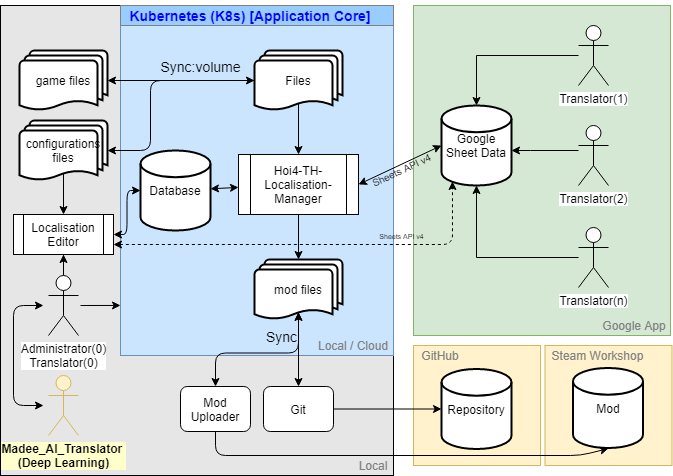

The diagram above was exported from draw.io. Its source (the exported page's mxGraphModel, read from the mxfile embedded in the PNG):
<mxGraphModel dx="1422" dy="762" grid="1" gridSize="10" guides="1" tooltips="1" connect="1" arrows="1" fold="1" page="1" pageScale="1" pageWidth="827" pageHeight="1169" math="0" shadow="0">
  <root>
    <mxCell id="0" />
    <mxCell id="1" parent="0" />
    <mxCell id="GzSAWS4ZVo4R-alZfi92-2" value="" style="rounded=0;whiteSpace=wrap;html=1;fontSize=14;fillColor=#E6E6E6;" parent="1" vertex="1">
      <mxGeometry x="50" y="20" width="393" height="470" as="geometry" />
    </mxCell>
    <mxCell id="6dCQT9yg1-t21u0xLebJ-40" value="" style="rounded=0;whiteSpace=wrap;html=1;fillColor=#d5e8d4;strokeColor=#82b366;" parent="1" vertex="1">
      <mxGeometry x="463" y="20" width="257" height="330" as="geometry" />
    </mxCell>
    <mxCell id="6dCQT9yg1-t21u0xLebJ-39" value="" style="rounded=0;whiteSpace=wrap;html=1;fillColor=#CCE5FF;strokeColor=#6c8ebf;" parent="1" vertex="1">
      <mxGeometry x="170" y="20" width="273" height="350" as="geometry" />
    </mxCell>
    <mxCell id="6dCQT9yg1-t21u0xLebJ-1" value="Database" style="strokeWidth=2;html=1;shape=mxgraph.flowchart.database;whiteSpace=wrap;" parent="1" vertex="1">
      <mxGeometry x="190" y="165" width="70" height="80" as="geometry" />
    </mxCell>
    <mxCell id="6dCQT9yg1-t21u0xLebJ-2" value="Google Sheet Data" style="strokeWidth=2;html=1;shape=mxgraph.flowchart.database;whiteSpace=wrap;" parent="1" vertex="1">
      <mxGeometry x="491" y="120" width="70" height="80" as="geometry" />
    </mxCell>
    <mxCell id="6dCQT9yg1-t21u0xLebJ-20" style="edgeStyle=orthogonalEdgeStyle;rounded=0;orthogonalLoop=1;jettySize=auto;html=1;entryX=0.5;entryY=0;entryDx=0;entryDy=0;entryPerimeter=0;" parent="1" source="6dCQT9yg1-t21u0xLebJ-3" target="6dCQT9yg1-t21u0xLebJ-2" edge="1">
      <mxGeometry relative="1" as="geometry" />
    </mxCell>
    <mxCell id="6dCQT9yg1-t21u0xLebJ-3" value="Translator(1)" style="shape=umlActor;verticalLabelPosition=bottom;labelBackgroundColor=#ffffff;verticalAlign=top;html=1;outlineConnect=0;" parent="1" vertex="1">
      <mxGeometry x="628" y="40" width="30" height="60" as="geometry" />
    </mxCell>
    <mxCell id="6dCQT9yg1-t21u0xLebJ-36" style="edgeStyle=orthogonalEdgeStyle;rounded=0;orthogonalLoop=1;jettySize=auto;html=1;entryX=0.5;entryY=1;entryDx=0;entryDy=0;entryPerimeter=0;" parent="1" source="6dCQT9yg1-t21u0xLebJ-4" target="6dCQT9yg1-t21u0xLebJ-2" edge="1">
      <mxGeometry relative="1" as="geometry" />
    </mxCell>
    <mxCell id="6dCQT9yg1-t21u0xLebJ-4" value="Translator(n)" style="shape=umlActor;verticalLabelPosition=bottom;labelBackgroundColor=#ffffff;verticalAlign=top;html=1;outlineConnect=0;" parent="1" vertex="1">
      <mxGeometry x="628" y="242" width="30" height="60" as="geometry" />
    </mxCell>
    <mxCell id="6dCQT9yg1-t21u0xLebJ-19" style="rounded=0;orthogonalLoop=1;jettySize=auto;html=1;edgeStyle=orthogonalEdgeStyle;" parent="1" source="6dCQT9yg1-t21u0xLebJ-5" target="6dCQT9yg1-t21u0xLebJ-2" edge="1">
      <mxGeometry relative="1" as="geometry">
        <Array as="points">
          <mxPoint x="580" y="165" />
          <mxPoint x="580" y="165" />
        </Array>
      </mxGeometry>
    </mxCell>
    <mxCell id="6dCQT9yg1-t21u0xLebJ-5" value="Translator(2)" style="shape=umlActor;verticalLabelPosition=bottom;labelBackgroundColor=#ffffff;verticalAlign=top;html=1;outlineConnect=0;" parent="1" vertex="1">
      <mxGeometry x="628" y="140" width="30" height="60" as="geometry" />
    </mxCell>
    <mxCell id="6dCQT9yg1-t21u0xLebJ-16" value="Hoi4-TH-Localisation-Manager" style="shape=process;whiteSpace=wrap;html=1;backgroundOutline=1;" parent="1" vertex="1">
      <mxGeometry x="288" y="169" width="120" height="60" as="geometry" />
    </mxCell>
    <mxCell id="6dCQT9yg1-t21u0xLebJ-23" value="" style="endArrow=classic;startArrow=classic;html=1;" parent="1" source="6dCQT9yg1-t21u0xLebJ-1" target="6dCQT9yg1-t21u0xLebJ-16" edge="1">
      <mxGeometry width="50" height="50" relative="1" as="geometry">
        <mxPoint x="140" y="400" as="sourcePoint" />
        <mxPoint x="190" y="350" as="targetPoint" />
      </mxGeometry>
    </mxCell>
    <mxCell id="6dCQT9yg1-t21u0xLebJ-24" value="" style="endArrow=classic;startArrow=classic;html=1;entryX=0;entryY=0.5;entryDx=0;entryDy=0;entryPerimeter=0;exitX=1;exitY=0.5;exitDx=0;exitDy=0;" parent="1" source="6dCQT9yg1-t21u0xLebJ-16" target="6dCQT9yg1-t21u0xLebJ-2" edge="1">
      <mxGeometry width="50" height="50" relative="1" as="geometry">
        <mxPoint x="93" y="400" as="sourcePoint" />
        <mxPoint x="143" y="350" as="targetPoint" />
      </mxGeometry>
    </mxCell>
    <mxCell id="S_g9rzUaP5mfgNMYT9Y4-9" value="Sheets API v4" style="text;html=1;resizable=0;points=[];align=center;verticalAlign=middle;labelBackgroundColor=none;labelBorderColor=none;rotation=-25;fontSize=10;" parent="6dCQT9yg1-t21u0xLebJ-24" vertex="1" connectable="0">
      <mxGeometry x="0.301" relative="1" as="geometry">
        <mxPoint x="-12" y="11.310000000000002" as="offset" />
      </mxGeometry>
    </mxCell>
    <mxCell id="6dCQT9yg1-t21u0xLebJ-25" value="mod files" style="strokeWidth=2;html=1;shape=mxgraph.flowchart.multi-document;whiteSpace=wrap;" parent="1" vertex="1">
      <mxGeometry x="304" y="274" width="88" height="60" as="geometry" />
    </mxCell>
    <mxCell id="6dCQT9yg1-t21u0xLebJ-27" value="" style="endArrow=classic;html=1;exitX=0.5;exitY=1;exitDx=0;exitDy=0;" parent="1" source="6dCQT9yg1-t21u0xLebJ-16" target="6dCQT9yg1-t21u0xLebJ-25" edge="1">
      <mxGeometry width="50" height="50" relative="1" as="geometry">
        <mxPoint x="148" y="430" as="sourcePoint" />
        <mxPoint x="198" y="380" as="targetPoint" />
      </mxGeometry>
    </mxCell>
    <mxCell id="6dCQT9yg1-t21u0xLebJ-28" value="Files" style="strokeWidth=2;html=1;shape=mxgraph.flowchart.multi-document;whiteSpace=wrap;" parent="1" vertex="1">
      <mxGeometry x="304" y="65" width="88" height="60" as="geometry" />
    </mxCell>
    <mxCell id="6dCQT9yg1-t21u0xLebJ-29" value="" style="endArrow=classic;html=1;exitX=0.5;exitY=0.88;exitDx=0;exitDy=0;exitPerimeter=0;entryX=0.5;entryY=0;entryDx=0;entryDy=0;" parent="1" source="6dCQT9yg1-t21u0xLebJ-28" target="6dCQT9yg1-t21u0xLebJ-16" edge="1">
      <mxGeometry width="50" height="50" relative="1" as="geometry">
        <mxPoint x="148" y="430" as="sourcePoint" />
        <mxPoint x="198" y="380" as="targetPoint" />
      </mxGeometry>
    </mxCell>
    <mxCell id="mlgsbzYPAvhJk-6GDft8-3" style="edgeStyle=orthogonalEdgeStyle;rounded=0;orthogonalLoop=1;jettySize=auto;html=1;" parent="1" source="6dCQT9yg1-t21u0xLebJ-30" target="mlgsbzYPAvhJk-6GDft8-1" edge="1">
      <mxGeometry relative="1" as="geometry" />
    </mxCell>
    <mxCell id="6dCQT9yg1-t21u0xLebJ-30" value="Administrator(0)&lt;br&gt;Translator(0)" style="shape=umlActor;verticalLabelPosition=bottom;labelBackgroundColor=#ffffff;verticalAlign=top;html=1;outlineConnect=0;" parent="1" vertex="1">
      <mxGeometry x="98" y="290" width="30" height="60" as="geometry" />
    </mxCell>
    <mxCell id="6dCQT9yg1-t21u0xLebJ-43" value="Local / Cloud" style="text;html=1;strokeColor=none;fillColor=none;align=center;verticalAlign=middle;whiteSpace=wrap;rounded=0;fontColor=#808080;" parent="1" vertex="1">
      <mxGeometry x="365" y="350" width="76" height="20" as="geometry" />
    </mxCell>
    <mxCell id="6dCQT9yg1-t21u0xLebJ-44" value="Google App" style="text;html=1;strokeColor=none;fillColor=none;align=center;verticalAlign=middle;whiteSpace=wrap;rounded=0;fontColor=#808080;" parent="1" vertex="1">
      <mxGeometry x="648" y="330" width="72" height="20" as="geometry" />
    </mxCell>
    <mxCell id="S_g9rzUaP5mfgNMYT9Y4-1" value="" style="rounded=0;whiteSpace=wrap;html=1;fillColor=#fff2cc;strokeColor=#d6b656;" parent="1" vertex="1">
      <mxGeometry x="463" y="360" width="127" height="120" as="geometry" />
    </mxCell>
    <mxCell id="S_g9rzUaP5mfgNMYT9Y4-2" value="GitHub" style="text;html=1;strokeColor=none;fillColor=none;align=center;verticalAlign=middle;whiteSpace=wrap;rounded=0;fontColor=#808080;" parent="1" vertex="1">
      <mxGeometry x="463" y="360" width="54" height="20" as="geometry" />
    </mxCell>
    <mxCell id="S_g9rzUaP5mfgNMYT9Y4-3" value="Repository" style="strokeWidth=2;html=1;shape=mxgraph.flowchart.database;whiteSpace=wrap;" parent="1" vertex="1">
      <mxGeometry x="491" y="383.5" width="70" height="80" as="geometry" />
    </mxCell>
    <mxCell id="S_g9rzUaP5mfgNMYT9Y4-8" style="edgeStyle=orthogonalEdgeStyle;rounded=0;orthogonalLoop=1;jettySize=auto;html=1;exitX=1;exitY=0.5;exitDx=0;exitDy=0;entryX=0;entryY=0.5;entryDx=0;entryDy=0;entryPerimeter=0;" parent="1" source="S_g9rzUaP5mfgNMYT9Y4-4" target="S_g9rzUaP5mfgNMYT9Y4-3" edge="1">
      <mxGeometry relative="1" as="geometry" />
    </mxCell>
    <mxCell id="S_g9rzUaP5mfgNMYT9Y4-4" value="Git" style="rounded=1;whiteSpace=wrap;html=1;" parent="1" vertex="1">
      <mxGeometry x="313" y="401" width="70" height="45" as="geometry" />
    </mxCell>
    <mxCell id="GzSAWS4ZVo4R-alZfi92-3" value="Local" style="text;html=1;strokeColor=none;fillColor=none;align=center;verticalAlign=middle;whiteSpace=wrap;rounded=0;fontColor=#808080;" parent="1" vertex="1">
      <mxGeometry x="403" y="470" width="40" height="20" as="geometry" />
    </mxCell>
    <mxCell id="GzSAWS4ZVo4R-alZfi92-5" value="Mod Uploader" style="rounded=1;whiteSpace=wrap;html=1;" parent="1" vertex="1">
      <mxGeometry x="230" y="401" width="70" height="45" as="geometry" />
    </mxCell>
    <mxCell id="GzSAWS4ZVo4R-alZfi92-7" value="game files" style="strokeWidth=2;html=1;shape=mxgraph.flowchart.multi-document;whiteSpace=wrap;" parent="1" vertex="1">
      <mxGeometry x="69" y="65" width="88" height="60" as="geometry" />
    </mxCell>
    <mxCell id="GzSAWS4ZVo4R-alZfi92-8" value="" style="endArrow=classic;startArrow=classic;html=1;fontSize=14;fontColor=#0000FF;entryX=0;entryY=0.5;entryDx=0;entryDy=0;entryPerimeter=0;exitX=1;exitY=0.5;exitDx=0;exitDy=0;exitPerimeter=0;" parent="1" source="GzSAWS4ZVo4R-alZfi92-7" target="6dCQT9yg1-t21u0xLebJ-28" edge="1">
      <mxGeometry width="50" height="50" relative="1" as="geometry">
        <mxPoint x="50" y="550" as="sourcePoint" />
        <mxPoint x="100" y="500" as="targetPoint" />
      </mxGeometry>
    </mxCell>
    <mxCell id="GzSAWS4ZVo4R-alZfi92-9" value="Sync:volume" style="text;html=1;resizable=0;points=[];align=center;verticalAlign=middle;labelBackgroundColor=none;fontSize=14;fontColor=#000000;" parent="GzSAWS4ZVo4R-alZfi92-8" vertex="1" connectable="0">
      <mxGeometry x="-0.2109" y="1" relative="1" as="geometry">
        <mxPoint x="34" y="-14" as="offset" />
      </mxGeometry>
    </mxCell>
    <mxCell id="GzSAWS4ZVo4R-alZfi92-11" value="" style="rounded=0;whiteSpace=wrap;html=1;labelBackgroundColor=none;strokeColor=#808080;fillColor=#99CCFF;fontSize=14;fontColor=#000000;" parent="1" vertex="1">
      <mxGeometry x="170" y="20" width="273" height="20" as="geometry" />
    </mxCell>
    <mxCell id="GzSAWS4ZVo4R-alZfi92-1" value="Kubernetes (K8s) [Application Core]" style="text;html=1;strokeColor=none;fillColor=none;align=center;verticalAlign=middle;whiteSpace=wrap;rounded=0;fontStyle=1;fontColor=#0000FF;fontSize=14;" parent="1" vertex="1">
      <mxGeometry x="170" y="15" width="260" height="30" as="geometry" />
    </mxCell>
    <mxCell id="GzSAWS4ZVo4R-alZfi92-12" value="" style="rounded=0;whiteSpace=wrap;html=1;fillColor=#fff2cc;strokeColor=#d6b656;" parent="1" vertex="1">
      <mxGeometry x="594.5" y="360" width="127" height="120" as="geometry" />
    </mxCell>
    <mxCell id="GzSAWS4ZVo4R-alZfi92-13" value="Steam Workshop" style="text;html=1;strokeColor=none;fillColor=none;align=center;verticalAlign=middle;whiteSpace=wrap;rounded=0;fontColor=#808080;" parent="1" vertex="1">
      <mxGeometry x="595" y="360" width="105" height="20" as="geometry" />
    </mxCell>
    <mxCell id="GzSAWS4ZVo4R-alZfi92-14" value="Mod" style="strokeWidth=2;html=1;shape=mxgraph.flowchart.database;whiteSpace=wrap;" parent="1" vertex="1">
      <mxGeometry x="622.5" y="382.5" width="70" height="80" as="geometry" />
    </mxCell>
    <mxCell id="GzSAWS4ZVo4R-alZfi92-15" value="" style="endArrow=classic;html=1;fontSize=14;fontColor=#000000;exitX=0.5;exitY=1;exitDx=0;exitDy=0;" parent="1" source="GzSAWS4ZVo4R-alZfi92-5" edge="1">
      <mxGeometry width="50" height="50" relative="1" as="geometry">
        <mxPoint x="50" y="550" as="sourcePoint" />
        <mxPoint x="658" y="463" as="targetPoint" />
        <Array as="points">
          <mxPoint x="265" y="470" />
          <mxPoint x="630" y="470" />
        </Array>
      </mxGeometry>
    </mxCell>
    <mxCell id="GzSAWS4ZVo4R-alZfi92-27" value="" style="endArrow=classic;startArrow=classic;html=1;fontSize=14;fontColor=#000000;exitX=0.5;exitY=0;exitDx=0;exitDy=0;edgeStyle=orthogonalEdgeStyle;entryX=0.5;entryY=0.88;entryDx=0;entryDy=0;entryPerimeter=0;" parent="1" source="GzSAWS4ZVo4R-alZfi92-5" target="6dCQT9yg1-t21u0xLebJ-25" edge="1">
      <mxGeometry width="50" height="50" relative="1" as="geometry">
        <mxPoint x="210" y="355" as="sourcePoint" />
        <mxPoint x="348" y="360" as="targetPoint" />
      </mxGeometry>
    </mxCell>
    <mxCell id="GzSAWS4ZVo4R-alZfi92-29" value="" style="endArrow=classic;startArrow=classic;html=1;fontSize=14;fontColor=#000000;entryX=0.5;entryY=0.88;entryDx=0;entryDy=0;entryPerimeter=0;" parent="1" source="S_g9rzUaP5mfgNMYT9Y4-4" target="6dCQT9yg1-t21u0xLebJ-25" edge="1">
      <mxGeometry width="50" height="50" relative="1" as="geometry">
        <mxPoint x="60" y="560" as="sourcePoint" />
        <mxPoint x="110" y="510" as="targetPoint" />
      </mxGeometry>
    </mxCell>
    <mxCell id="GzSAWS4ZVo4R-alZfi92-30" value="Sync" style="text;html=1;resizable=0;points=[];align=center;verticalAlign=middle;labelBackgroundColor=none;fontSize=14;fontColor=#000000;" parent="GzSAWS4ZVo4R-alZfi92-29" vertex="1" connectable="0">
      <mxGeometry x="0.44" y="3" relative="1" as="geometry">
        <mxPoint x="-15" y="2" as="offset" />
      </mxGeometry>
    </mxCell>
    <mxCell id="-Pedr-kxwcbIdDx07NKy-1" value="configurations files" style="strokeWidth=2;html=1;shape=mxgraph.flowchart.multi-document;whiteSpace=wrap;" parent="1" vertex="1">
      <mxGeometry x="69" y="135" width="88" height="60" as="geometry" />
    </mxCell>
    <mxCell id="-Pedr-kxwcbIdDx07NKy-3" value="" style="endArrow=classic;html=1;entryX=1;entryY=0.5;entryDx=0;entryDy=0;entryPerimeter=0;exitX=0;exitY=0.5;exitDx=0;exitDy=0;exitPerimeter=0;" parent="1" source="6dCQT9yg1-t21u0xLebJ-28" target="-Pedr-kxwcbIdDx07NKy-1" edge="1">
      <mxGeometry width="50" height="50" relative="1" as="geometry">
        <mxPoint x="200" y="100" as="sourcePoint" />
        <mxPoint x="100" y="500" as="targetPoint" />
        <Array as="points">
          <mxPoint x="200" y="95" />
          <mxPoint x="200" y="165" />
        </Array>
      </mxGeometry>
    </mxCell>
    <mxCell id="mlgsbzYPAvhJk-6GDft8-1" value="Localisation Editor" style="shape=process;whiteSpace=wrap;html=1;backgroundOutline=1;" parent="1" vertex="1">
      <mxGeometry x="63" y="229" width="100" height="40" as="geometry" />
    </mxCell>
    <mxCell id="mlgsbzYPAvhJk-6GDft8-6" value="" style="endArrow=classic;html=1;entryX=0.157;entryY=0.95;entryDx=0;entryDy=0;entryPerimeter=0;dashed=1;rounded=1;exitX=1;exitY=0.75;exitDx=0;exitDy=0;elbow=vertical;edgeStyle=orthogonalEdgeStyle;startArrow=classic;startFill=1;" parent="1" source="mlgsbzYPAvhJk-6GDft8-1" target="6dCQT9yg1-t21u0xLebJ-2" edge="1">
      <mxGeometry width="50" height="50" relative="1" as="geometry">
        <mxPoint x="230" y="270" as="sourcePoint" />
        <mxPoint x="440" y="270" as="targetPoint" />
        <Array as="points">
          <mxPoint x="502" y="259" />
        </Array>
      </mxGeometry>
    </mxCell>
    <mxCell id="mlgsbzYPAvhJk-6GDft8-7" value="&lt;span style=&quot;&quot;&gt;&lt;font style=&quot;font-size: 7px&quot;&gt;Sheets API v4&lt;/font&gt;&lt;/span&gt;" style="edgeLabel;html=1;align=center;verticalAlign=middle;resizable=0;points=[];labelBackgroundColor=none;" parent="mlgsbzYPAvhJk-6GDft8-6" vertex="1" connectable="0">
      <mxGeometry x="0.4034" y="-1" relative="1" as="geometry">
        <mxPoint x="5.1" y="-11" as="offset" />
      </mxGeometry>
    </mxCell>
    <mxCell id="WA8FcSbRFPzDOY-rrk8o-1" value="" style="endArrow=classic;html=1;exitX=0.5;exitY=0.88;exitDx=0;exitDy=0;exitPerimeter=0;" parent="1" source="-Pedr-kxwcbIdDx07NKy-1" target="mlgsbzYPAvhJk-6GDft8-1" edge="1">
      <mxGeometry width="50" height="50" relative="1" as="geometry">
        <mxPoint x="120" y="200" as="sourcePoint" />
        <mxPoint x="440" y="370" as="targetPoint" />
      </mxGeometry>
    </mxCell>
    <mxCell id="WA8FcSbRFPzDOY-rrk8o-4" value="" style="endArrow=classic;startArrow=classic;html=1;edgeStyle=orthogonalEdgeStyle;entryX=0;entryY=0.5;entryDx=0;entryDy=0;entryPerimeter=0;exitX=1;exitY=0.5;exitDx=0;exitDy=0;" parent="1" source="mlgsbzYPAvhJk-6GDft8-1" target="6dCQT9yg1-t21u0xLebJ-1" edge="1">
      <mxGeometry width="50" height="50" relative="1" as="geometry">
        <mxPoint x="-40" y="290" as="sourcePoint" />
        <mxPoint x="10" y="240" as="targetPoint" />
      </mxGeometry>
    </mxCell>
    <mxCell id="WEkmRDR5YR0jxYmwoZCZ-1" value="&lt;span style=&quot;&quot;&gt;Madee_AI_Translator &lt;br&gt;(Deep Learning)&lt;/span&gt;" style="shape=umlActor;verticalLabelPosition=bottom;verticalAlign=top;html=1;outlineConnect=0;fillColor=#fff2cc;strokeColor=#d6b656;labelBackgroundColor=#FFFFCC;fontStyle=1" parent="1" vertex="1">
      <mxGeometry x="98" y="390" width="30" height="60" as="geometry" />
    </mxCell>
    <mxCell id="WEkmRDR5YR0jxYmwoZCZ-3" value="" style="endArrow=classic;startArrow=classic;html=1;edgeStyle=orthogonalEdgeStyle;" parent="1" edge="1">
      <mxGeometry width="50" height="50" relative="1" as="geometry">
        <mxPoint x="93" y="420" as="sourcePoint" />
        <mxPoint x="92.97" y="320" as="targetPoint" />
        <Array as="points">
          <mxPoint x="93" y="420" />
          <mxPoint x="63" y="420" />
          <mxPoint x="63" y="320" />
        </Array>
      </mxGeometry>
    </mxCell>
    <mxCell id="IodEBUvjmrCaUyLlYsIW-2" value="" style="endArrow=classic;html=1;entryX=0;entryY=0.857;entryDx=0;entryDy=0;entryPerimeter=0;" edge="1" parent="1" target="6dCQT9yg1-t21u0xLebJ-39">
      <mxGeometry width="50" height="50" relative="1" as="geometry">
        <mxPoint x="130" y="320" as="sourcePoint" />
        <mxPoint x="200" y="280" as="targetPoint" />
      </mxGeometry>
    </mxCell>
  </root>
</mxGraphModel>